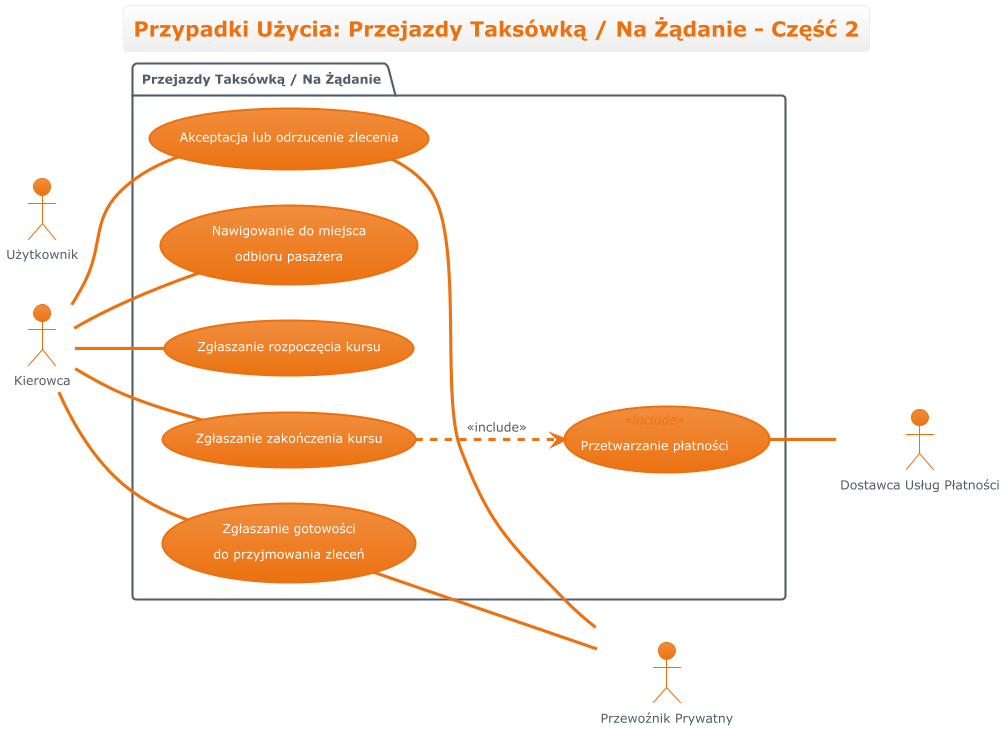

The diagram above was rendered by PlantUML. Its source (embedded in the PNG):
@startuml

!$PUML_THEME = "aws-orange"
!$THEME      = "aws-orange"
!if %not(%variable_exists("$PUML_BGCOLOR"))
    !$PUML_BGCOLOR = "#FFFFFF"
!endif
!if %not(%variable_exists("$PUML_GRADIENT"))
    !$PUML_GRADIENT = 20
!endif
!if %not(%variable_exists("$PUML_MODE"))
    !$PUML_MODE = "light"
!endif
!if %not(%variable_exists("$PUML_OUTLINE"))
    !$PUML_OUTLINE = "false"
!endif
skinparam BackgroundColor $PUML_BGCOLOR
skinparam useBetaStyle false
!$WHITE      = "#FFF"
!$GRAY_LIGHT = "#222"
!$GRAY       = "#868e96"
!$PRIMARY    = "#EC7211"
!$WARNING    = "#EC7211"
!$LIGHT      = "#abb6c2"
!$DARK       = "#4E5D6C"
!if ($PUML_MODE == "light")
    !$SECONDARY      = "#eeeeee"
    !$SECONDARY_LIGHT = "ffffff"
    !$SUCCESS        = "#1D8102"
    !$INFO           = "#0073bb"
    !$DANGER         = "#d13212"
    !$SECONDARY_TEXT = $DARK
    !$FGCOLOR        = $DARK
	!$DIAMOND_BD     = %darken($SECONDARY, $PUML_GRADIENT)
    !assume transparent light
!else
    !$SECONDARY      = "#2a2e33"
    !$SECONDARY_LIGHT = %lighten($SECONDARY, $PUML_GRADIENT)
    !$SUCCESS        = "#6aaf35"
    !$INFO           = "#44b9d6"
    !$DANGER         = "#ff5d64"
    !$SECONDARY_TEXT = $WHITE
    !$FGCOLOR        = $WHITE
	!$DIAMOND_BD     = %lighten($SECONDARY, $PUML_GRADIENT)
    !assume transparent dark
!endif
!$PRIMARY_DARK    = %darken($PRIMARY, $PUML_GRADIENT)
!$PRIMARY_LIGHT   = %lighten($PRIMARY, $PUML_GRADIENT)
!$SECONDARY_DARK  = %darken($SECONDARY, $PUML_GRADIENT)
!$SUCCESS_DARK    = %darken($SUCCESS, $PUML_GRADIENT)
!$SUCCESS_LIGHT   = %lighten($SUCCESS, $PUML_GRADIENT)
!$INFO_DARK       = %darken($INFO, $PUML_GRADIENT)
!$INFO_LIGHT      = %lighten($INFO, $PUML_GRADIENT)
!$DANGER_DARK     = %darken($DANGER, $PUML_GRADIENT)
!$DANGER_LIGHT    = %lighten($DANGER, $PUML_GRADIENT)
!$WARNING_DARK    = %darken($WARNING, $PUML_GRADIENT)
!$WARNING_LIGHT   = %lighten($WARNING, $PUML_GRADIENT)
!$DARK_DARK       = %darken($DARK, $PUML_GRADIENT)
!$DARK_LIGHT      = %lighten($DARK, $PUML_GRADIENT)
!$LIGHT_DARK      = %darken($LIGHT, $PUML_GRADIENT)
!$LIGHT_LIGHT     = %lighten($LIGHT, $PUML_GRADIENT)
!$INFO_TEXT    = $WHITE
!$SUCCESS_TEXT = $WHITE
!$WARNING_TEXT = $WHITE
!$DANGER_TEXT  = $WHITE
!$PRIMARY_TEXT = $WHITE
!$HEADER_TEXT  = $WHITE
!if ($PUML_OUTLINE == "true")
	!$HEADER_TEXT  = $PRIMARY_TEXT
	!$PRIMARY_TEXT = $PRIMARY_LIGHT
	!$INFO_TEXT    = $INFO_LIGHT
	!$WARNING_TEXT = $WARNING_LIGHT
	!$DARK_BG      = $PUML_BGCOLOR
	!$INFO_BG      = $PUML_BGCOLOR
	!$DANGER_BG    = $PUML_BGCOLOR
	!$WARNING_BG   = $PUML_BGCOLOR
	!$SECONDARY_BG = $PUML_BGCOLOR
!else
	!$DARK_BG      = $DARK
	!$INFO_BG      = $INFO
	!$DANGER_BG    = $DANGER
	!$WARNING_BG   = $WARNING
	!$SECONDARY_BG = $SECONDARY
!endif
!procedure $success($msg)
  <font color=$SUCCESS><b>$msg
!endprocedure
!procedure $failure($msg)
  <font color=$DANGER><b>$msg
!endprocedure
!procedure $warning($msg)
  <font color=$WARNING><b>$msg
!endprocedure
!procedure $primary_scheme()
	!if ($PUML_OUTLINE == "true")
		FontColor $PRIMARY
		BorderColor $PRIMARY
		BackgroundColor $PUML_BGCOLOR
	!else
		FontColor $PRIMARY_TEXT
		BorderColor $PRIMARY
		BackgroundColor $PRIMARY_LIGHT-$PRIMARY
	!endif
!endprocedure
!procedure $secondary_scheme()
	!if ($PUML_OUTLINE == "true")
		FontColor $SECONDARY_DARK
		BorderColor $SECONDARY_DARK
		BackgroundColor $PUML_BGCOLOR
	!else
		FontColor $SECONDARY_TEXT
		BorderColor $SECONDARY_DARK
		BackgroundColor $SECONDARY_LIGHT-$SECONDARY
	!endif
!endprocedure
!_POST   = "<color #007a3e>POST</color>"
!_PUT    = "<color #ea7400>PUT</color>"
!_DELETE = "<color #cf2a2a>DELETE</color>"
!_GET    = "<color #009fdb>GET</color>"
!_PATCH  = "<color #b5bd00>PATCH</color>"
!_HEAD   = "<color #9012fe>HEAD</color>"
skinparam defaultFontName       "Verdana"
skinparam defaultFontSize       12
skinparam dpi                   100
skinparam shadowing             false
skinparam roundcorner           8
skinparam ParticipantPadding    40
skinparam BoxPadding            40
skinparam Padding               5
skinparam ArrowColor            $DARK
skinparam stereotype {
    CBackgroundColor $SECONDARY_LIGHT
    CBorderColor $SECONDARY_DARK
    ABackgroundColor $SUCCESS_LIGHT
    ABorderColor $SUCCESS_DARK
    IBackgroundColor $DANGER_LIGHT
    IBorderColor $DANGER_DARK
    EBackgroundColor $WARNING_LIGHT
    EBorderColor $WARNING_DARK
    NBackgroundColor $INFO_LIGHT
    NBorderColor $INFO_DARK
}
skinparam title {
	FontSize	    	         20
	BorderRoundCorner            8
	BorderThickness 	         1
	BackgroundColor  $SECONDARY_LIGHT-$SECONDARY
	FontColor $PRIMARY
	BorderColor $SECONDARY
}

skinparam legend {
    $secondary_scheme()
    BackgroundColor transparent
}

!startsub swimlane
skinparam swimlane {
	BorderColor $INFO
	BorderThickness 2
	TitleBackgroundColor  $SECONDARY_LIGHT-$SECONDARY
	TitleFontColor $PRIMARY
}
!endsub


!startsub activity
skinparam activity {
	$primary_scheme()
	BarColor $SUCCESS
	StartColor $INFO
	EndColor $INFO
	DiamondBackgroundColor $SECONDARY_BG
  	DiamondBorderColor $DIAMOND_BD
  	DiamondFontColor $SECONDARY_TEXT
}
!endsub

!startsub participant
skinparam participant {
	$primary_scheme()
	ParticipantBorderThickness 2
}
!endsub

!startsub actor
skinparam actor {
	$primary_scheme()
	FontColor $FGCOLOR
}
!endsub

!startsub arrow
skinparam arrow {
	Thickness 3
	Color $PRIMARY
	FontColor $FGCOLOR
}
!endsub

!startsub sequence
skinparam sequence {
	ArrowThickness 3
	BorderColor $PRIMARY
	TitleFontColor $PRIMARY
	BackgroundColor $PUML_BGCOLOR
	StartColor $PRIMARY
	EndColor $PRIMARY
	BoxBackgroundColor $PUML_BGCOLOR
	BoxBorderColor $DARK
	BoxFontColor $DARK
	DelayFontColor $DARK
	LifeLineBorderColor $LIGHT
	LifeLineBorderThickness 2
	LifeLineBackgroundColor $LIGHT_DARK
	GroupBorderColor $DARK
	GroupFontColor $DARK
	GroupHeaderFontColor $INFO
	GroupBackgroundColor $SECONDARY
	GroupBodyBackgroundColor $PUML_BGCOLOR
	GroupHeaderBackgroundColor $PUML_BGCOLOR
	DividerBackgroundColor $DARK
    DividerBorderColor $DARK
    DividerBorderThickness 2
    DividerFontColor $LIGHT
	ReferenceBackgroundColor $PUML_BGCOLOR
	ReferenceBorderColor $DARK
	ReferenceFontColor $DARK
	ReferenceHeaderFontColor $INFO
	ReferenceHeaderBackgroundColor $SECONDARY
	StereotypeFontColor $PRIMARY_TEXT
	StereotypeFontSize 12
}
!endsub

!startsub partition
skinparam partition {
	BorderColor $PRIMARY
	FontColor $PRIMARY
	BackgroundColor $PUML_BGCOLOR
}
!endsub

!startsub collections
skinparam collections {
	$primary_scheme()
}
!endsub

!startsub control
skinparam control {
	$primary_scheme()
	FontColor $DARK
}
!endsub

!startsub entity
skinparam entity {
	$primary_scheme()
	FontColor $DARK
}
!endsub

!startsub boundary
skinparam boundary {
	$primary_scheme()
	FontColor $DARK
}
!endsub

!startsub agent
skinparam agent {
	BackgroundColor $WARNING
	BorderColor $WARNING_LIGHT
	FontColor $DARK
}
!endsub

!startsub note
skinparam note {
	BorderThickness 1
	BackgroundColor $INFO_BG
	BorderColor $INFO_DARK
	FontColor $INFO_TEXT
}
!endsub

!startsub artifact
skinparam artifact {
	BackgroundColor $DARK_BG
	BorderColor $DARK_DARK
	FontColor $LIGHT
}
!endsub

!startsub component
skinparam component {
	$primary_scheme()
}
!endsub

!startsub interface
skinparam interface {
	BackgroundColor  $DANGER_DARK
	BorderColor  $DANGER
	FontColor $DARK
}
!endsub

!startsub storage
skinparam storage {
	BackgroundColor $WARNING_BG
  	BorderColor $WARNING_DARK
	FontColor $WARNING_TEXT
}
!endsub

!startsub node
skinparam node {
	BackgroundColor  $PUML_BGCOLOR
	BorderColor $LIGHT
	FontColor $LIGHT
}
!endsub

!startsub cloud
skinparam cloud {
	BackgroundColor transparent
	BorderColor $DARK
	FontColor $FGCOLOR
}
!endsub

!startsub database
skinparam database {
	$primary_scheme()
	FontColor $FGCOLOR
	StereotypeFontColor $FGCOLOR
}
!endsub

!startsub class
skinparam class {
	$primary_scheme()
	FontColor $HEADER_TEXT
	HeaderBackgroundColor $PRIMARY_LIGHT-$PRIMARY
	StereotypeFontColor $DARK
	BorderThickness 1
	AttributeFontColor $PRIMARY_TEXT
	AttributeFontSize 11
}
!endsub

!startsub object
skinparam object {
	$primary_scheme()
	StereotypeFontColor $DARK
	BorderThickness 1
	AttributeFontColor $PRIMARY_TEXT
	AttributeFontSize 11
}
!endsub

!startsub usecase
skinparam usecase {
	$primary_scheme()
	BorderThickness 2
	StereotypeFontColor $PRIMARY
}
!endsub

!startsub rectangle
skinparam rectangle {
	BackgroundColor $PUML_BGCOLOR
	FontColor $SECONDARY_TEXT
	BorderColor $SECONDARY_TEXT
	BorderThickness 2
	StereotypeFontColor $PRIMARY
}
!endsub

!startsub package
skinparam package {
	BackgroundColor $PUML_BGCOLOR
  	BorderColor $SECONDARY_TEXT
	FontColor $SECONDARY_TEXT
	BorderThickness 2
}
!endsub

!startsub folder
skinparam folder {
	BackgroundColor $SECONDARY_BG
  	BorderColor $WARNING
	FontColor $WARNING
	BorderThickness 2
}
!endsub

!startsub frame
skinparam frame {
	BackgroundColor $SECONDARY_BG
  	BorderColor $INFO
	FontColor $INFO
	BorderThickness 2
}
!endsub

!startsub state
skinparam state {
	$primary_scheme()
	StartColor $INFO
	EndColor $INFO
	AttributeFontColor $SECONDARY_TEXT
	AttributeFontSize 11
}
!endsub

!startsub queue
skinparam queue {
	$primary_scheme()
}
!endsub

!startsub card
skinparam card {
	BackgroundColor $INFO_BG
	BorderColor $INFO_DARK
	FontColor $INFO_TEXT
}
!endsub

!startsub file
skinparam file {
	BackgroundColor $SECONDARY_BG
	BorderColor $LIGHT
	FontColor $FGCOLOR
}
!endsub

!startsub stack
skinparam stack {
	$primary_scheme()
}
!endsub


!startsub map
skinparam map {
	$primary_scheme()
}
!endsub

<style>
wbsDiagram, mindmapDiagram {
  root {
    BackgroundColor $PUML_BGCOLOR
    FontColor $PRIMARY_TEXT
    HyperLinkColor $INFO_BG
    LineColor $PRIMARY_DARK
    LineThickness 1
    Margin 10
    Padding 6
    Shadowing 0.0
  }
  node {
    $primary_scheme()
    Padding 15
    RoundCorner 20
  }
  caption {
    LineThickness 0
  }
  footer {
    LineThickness 0
  }
  groupHeader {
    BackgroundColor $SECONDARY_BG
    FontColor $INFO_BG
    FontStyle bold
  }
  header {
    LineThickness 0
  }
  referenceHeader {
    BackgroundColor $PUML_BGCOLOR
    FontColor $DARK_BG
    FontStyle bold
  }
  separator {
    BackgroundColor $FGCOLOR
    FontColor $PUML_BGCOLOR
    FontStyle bold
  }
  title {
	FontSize 20
	BorderRoundCorner            8
	BorderThickness 	         1
	BackgroundColor  $SECONDARY_LIGHT-$SECONDARY_BG
	FontColor $PRIMARY_TEXT
	BorderColor $SECONDARY_BG
  }
}
nwdiagDiagram {
  network {
    $primary_scheme()
    LineColor $PRIMARY_BG
    LineThickness 1.0
    FontColor $PRIMARY_DARK
  }
  server {
    $primary_scheme()
  }
  arrow {
    FontColor $PRIMARY_DARK
    LineColor $PRIMARY_DARK
  }
  group {
    BackGroundColor $LIGHT_BG
    LineColor $LIGHT_DARK
    LineThickness 2.0
    Margin 5
    Padding 5
  }
}
ganttDiagram {
  task {
    $primary_scheme()
	LineColor $PRIMARY_BG
    Margin 10
    Padding 6
  }
  note {
	FontColor $INFO_TEXT
	LineColor $INFO_DARK
    BackGroundColor $INFO_BG
  }
  separator {
	LineColor $SECONDARY_BG
    BackGroundColor $secondary_scheme()
    FontColor $SECONDARY_TEXT
  }
  milestone {
	FontColor $INFO_BG
	FontSize 16
	FontStyle italic
	BackGroundColor $DIAMOND_BG
	LineColor $SECONDARY_DARK
  }
  timeline {
    BackgroundColor $SECONDARY_BG
    FontColor $SECONDARY_TEXT
  }
  closed {
	BackgroundColor $WARNING_DARK
	FontColor $WARNING_TEXT
  }
}
</style>
!include ../../aws-orange-theme.puml
left to right direction
title "Przypadki Użycia: Przejazdy Taksówką / Na Żądanie - Część 2"

actor Kierowca
actor PrzewoznikPrywatny as "Przewoźnik Prywatny" <<system>>
actor DostawcaUslugPlatnosci as "Dostawca Usług Płatności" <<system>>
actor Uzytkownik as "Użytkownik"

package "Przejazdy Taksówką / Na Żądanie" {
  usecase UC_PT7 as "Akceptacja lub odrzucenie zlecenia"
  usecase UC_PT8 as "Nawigowanie do miejsca\nodbioru pasażera"
  usecase UC_PT9 as "Zgłaszanie rozpoczęcia kursu"
  usecase UC_PT10 as "Zgłaszanie zakończenia kursu"
  usecase UC_PT11 as "Zgłaszanie gotowości\ndo przyjmowania zleceń"

  usecase ProcessPayment as "Przetwarzanie płatności" <<include>>
}

Kierowca -- UC_PT7
UC_PT7 -- PrzewoznikPrywatny

Kierowca -- UC_PT8

Kierowca -- UC_PT9

Kierowca -- UC_PT10
UC_PT10 ..> ProcessPayment : <<include>>
ProcessPayment -- DostawcaUslugPlatnosci

Kierowca -- UC_PT11
UC_PT11 -- PrzewoznikPrywatny
@enduml